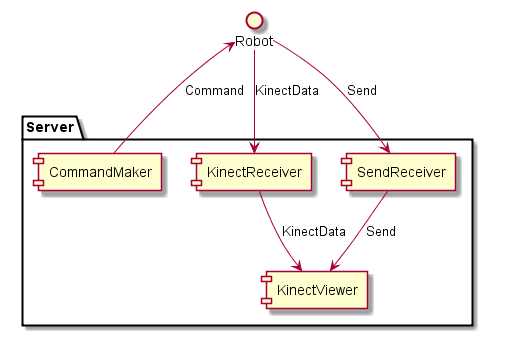

The diagram above was rendered by PlantUML. Its source (embedded in the PNG):
@startuml
interface Robot

package "Server" {
  Robot -down-> [KinectReceiver] : KinectData
  Robot -down-> [SendReceiver] : Send
  [KinectReceiver] -down-> [KinectViewer] : KinectData

  [SendReceiver] -down-> [KinectViewer] : Send
  [CommandMaker] -left-> Robot : Command
}
@enduml